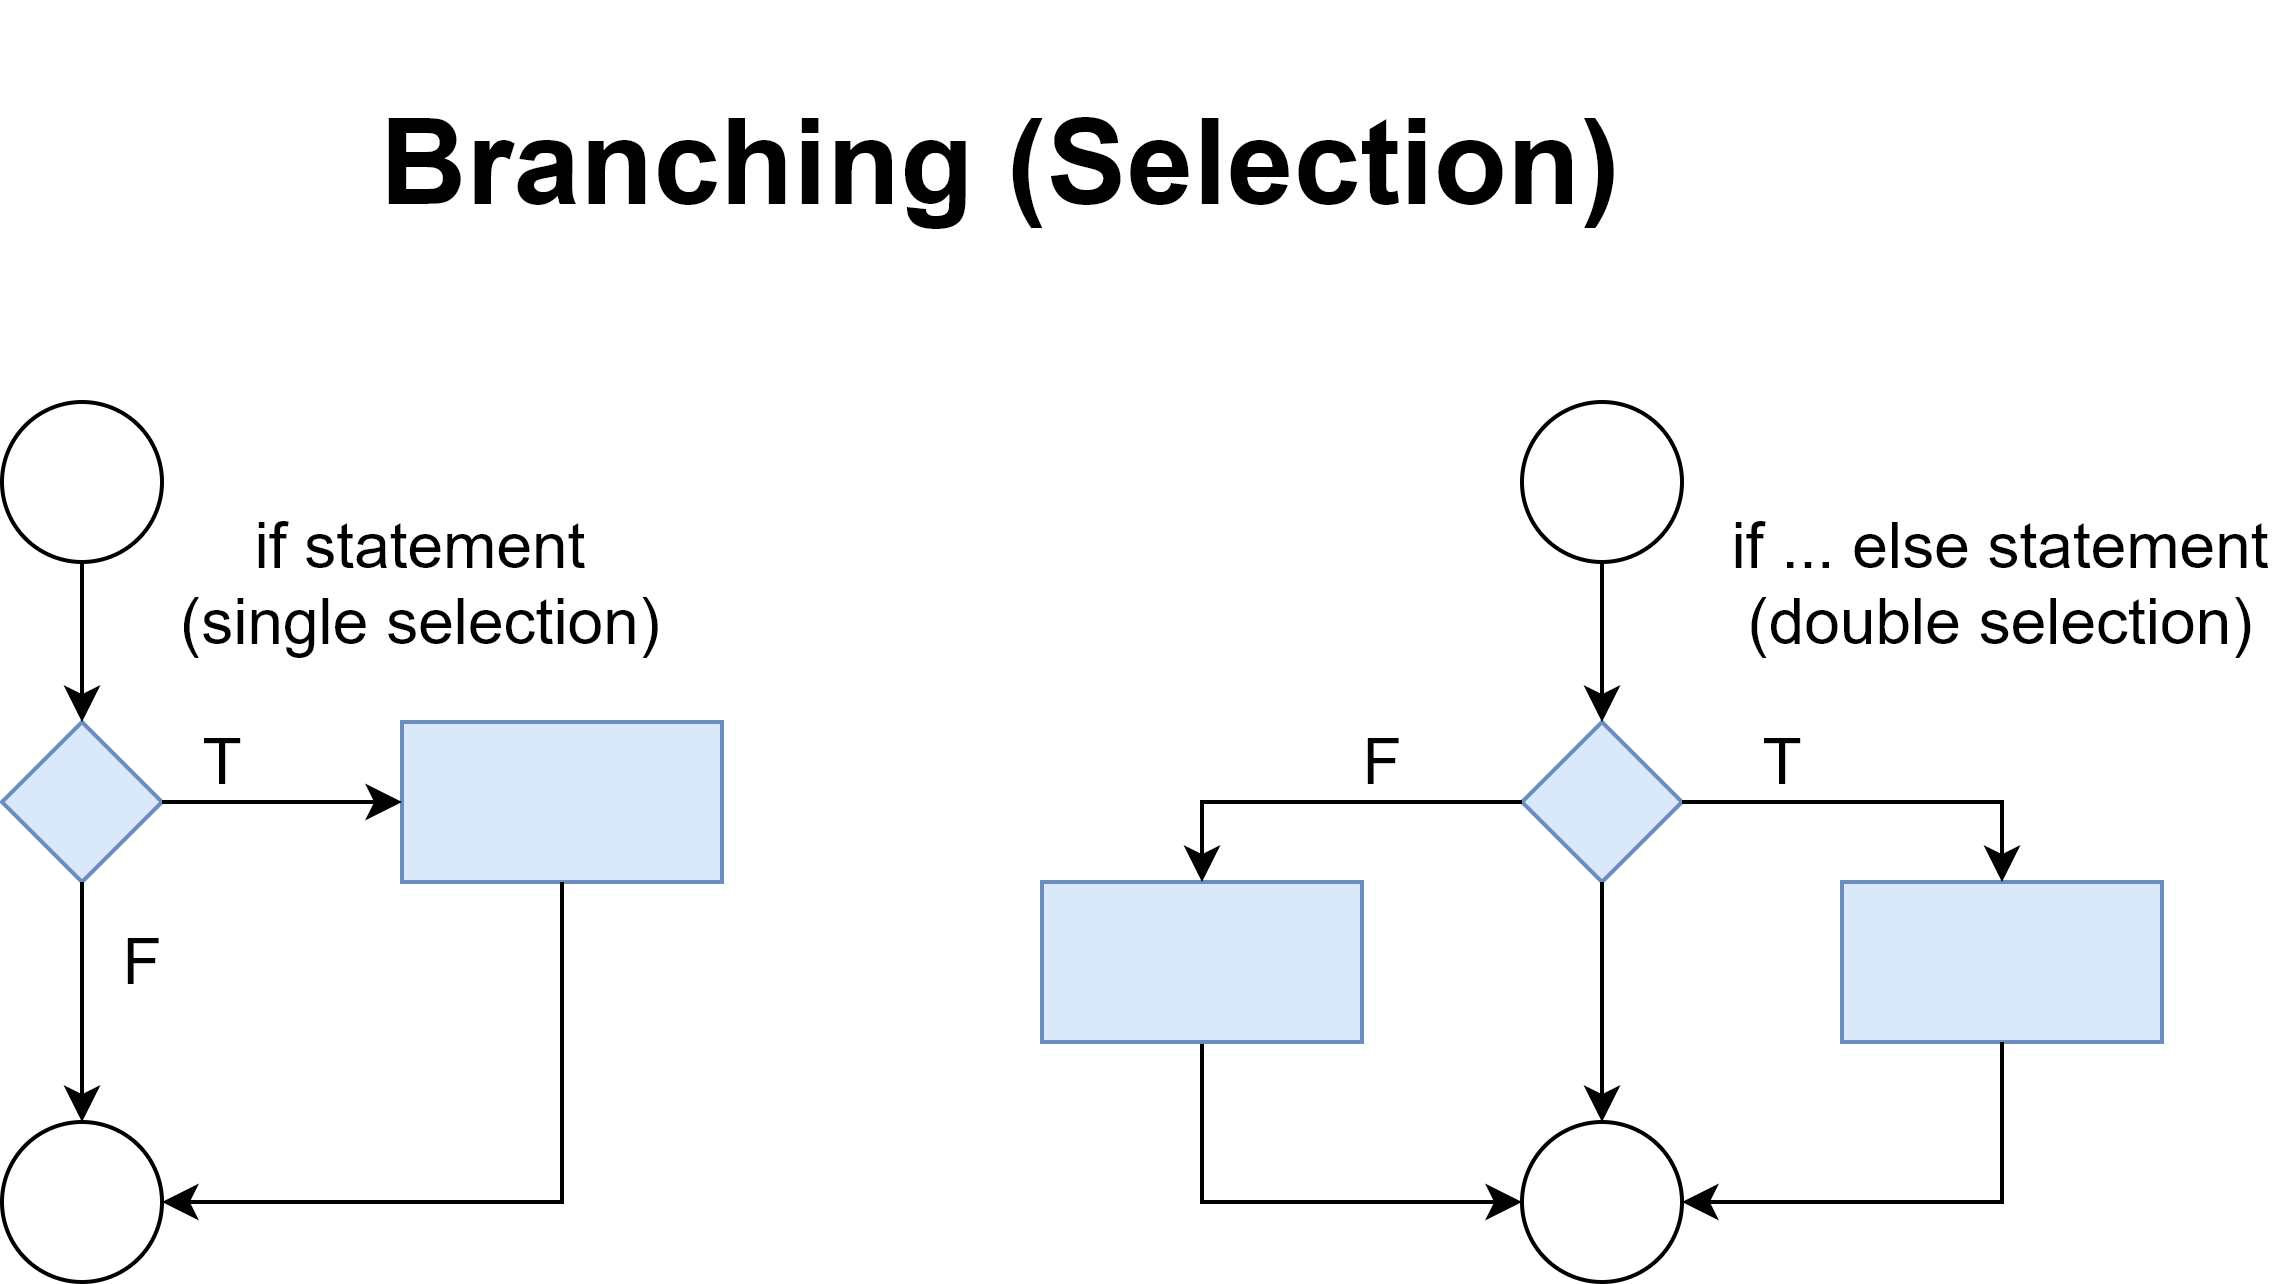

The diagram above was exported from draw.io. Its source (the exported page's mxGraphModel, read from the mxfile embedded in the PNG):
<mxGraphModel dx="2222" dy="846" grid="1" gridSize="10" guides="1" tooltips="1" connect="1" arrows="1" fold="1" page="0" pageScale="1" pageWidth="850" pageHeight="1100" math="0" shadow="0">
  <root>
    <mxCell id="0" />
    <mxCell id="1" parent="0" />
    <mxCell id="2" value="&lt;span style=&quot;font-size: 30px&quot;&gt;&lt;b&gt;Branching (Selection)&lt;/b&gt;&lt;/span&gt;" style="text;html=1;strokeColor=none;fillColor=none;align=center;verticalAlign=middle;whiteSpace=wrap;rounded=0;" vertex="1" parent="1">
      <mxGeometry x="710" y="100" width="320" height="80" as="geometry" />
    </mxCell>
    <mxCell id="3" value="" style="group" vertex="1" connectable="0" parent="1">
      <mxGeometry x="880" y="200" width="310" height="220" as="geometry" />
    </mxCell>
    <mxCell id="4" value="" style="ellipse;whiteSpace=wrap;html=1;aspect=fixed;" vertex="1" parent="3">
      <mxGeometry x="120" width="40" height="40" as="geometry" />
    </mxCell>
    <mxCell id="5" value="" style="rhombus;whiteSpace=wrap;html=1;fillColor=#dae8fc;strokeColor=#6c8ebf;" vertex="1" parent="3">
      <mxGeometry x="120" y="80" width="40" height="40" as="geometry" />
    </mxCell>
    <mxCell id="6" style="edgeStyle=orthogonalEdgeStyle;rounded=0;orthogonalLoop=1;jettySize=auto;html=1;exitX=0.5;exitY=1;exitDx=0;exitDy=0;entryX=0.5;entryY=0;entryDx=0;entryDy=0;" edge="1" parent="3" source="4" target="5">
      <mxGeometry relative="1" as="geometry" />
    </mxCell>
    <mxCell id="7" value="" style="rounded=0;whiteSpace=wrap;html=1;fillColor=#dae8fc;strokeColor=#6c8ebf;" vertex="1" parent="3">
      <mxGeometry x="200" y="120" width="80" height="40" as="geometry" />
    </mxCell>
    <mxCell id="8" style="edgeStyle=orthogonalEdgeStyle;rounded=0;orthogonalLoop=1;jettySize=auto;html=1;exitX=1;exitY=0.5;exitDx=0;exitDy=0;entryX=0.5;entryY=0;entryDx=0;entryDy=0;" edge="1" parent="3" source="5" target="7">
      <mxGeometry relative="1" as="geometry" />
    </mxCell>
    <mxCell id="9" value="" style="ellipse;whiteSpace=wrap;html=1;aspect=fixed;" vertex="1" parent="3">
      <mxGeometry x="120" y="180" width="40" height="40" as="geometry" />
    </mxCell>
    <mxCell id="10" style="edgeStyle=orthogonalEdgeStyle;rounded=0;orthogonalLoop=1;jettySize=auto;html=1;exitX=0.5;exitY=1;exitDx=0;exitDy=0;entryX=0.5;entryY=0;entryDx=0;entryDy=0;" edge="1" parent="3" source="5" target="9">
      <mxGeometry relative="1" as="geometry" />
    </mxCell>
    <mxCell id="11" style="edgeStyle=orthogonalEdgeStyle;rounded=0;orthogonalLoop=1;jettySize=auto;html=1;exitX=0.5;exitY=1;exitDx=0;exitDy=0;entryX=1;entryY=0.5;entryDx=0;entryDy=0;" edge="1" parent="3" source="7" target="9">
      <mxGeometry relative="1" as="geometry" />
    </mxCell>
    <mxCell id="12" value="&lt;font style=&quot;font-size: 16px&quot;&gt;if ... else statement&lt;br&gt;(double selection)&lt;/font&gt;" style="text;html=1;strokeColor=none;fillColor=none;align=center;verticalAlign=middle;whiteSpace=wrap;rounded=0;" vertex="1" parent="3">
      <mxGeometry x="170" y="20" width="140" height="50" as="geometry" />
    </mxCell>
    <mxCell id="13" style="edgeStyle=orthogonalEdgeStyle;rounded=0;orthogonalLoop=1;jettySize=auto;html=1;exitX=0.5;exitY=1;exitDx=0;exitDy=0;entryX=0;entryY=0.5;entryDx=0;entryDy=0;" edge="1" parent="3" source="14" target="9">
      <mxGeometry relative="1" as="geometry" />
    </mxCell>
    <mxCell id="14" value="" style="rounded=0;whiteSpace=wrap;html=1;fillColor=#dae8fc;strokeColor=#6c8ebf;" vertex="1" parent="3">
      <mxGeometry y="120" width="80" height="40" as="geometry" />
    </mxCell>
    <mxCell id="15" style="edgeStyle=orthogonalEdgeStyle;rounded=0;orthogonalLoop=1;jettySize=auto;html=1;exitX=0;exitY=0.5;exitDx=0;exitDy=0;entryX=0.5;entryY=0;entryDx=0;entryDy=0;" edge="1" parent="3" source="5" target="14">
      <mxGeometry relative="1" as="geometry" />
    </mxCell>
    <mxCell id="16" value="&lt;font style=&quot;font-size: 16px&quot;&gt;T&lt;/font&gt;" style="text;html=1;align=center;verticalAlign=middle;resizable=0;points=[];autosize=1;" vertex="1" parent="3">
      <mxGeometry x="170" y="80" width="30" height="20" as="geometry" />
    </mxCell>
    <mxCell id="17" value="&lt;font style=&quot;font-size: 16px&quot;&gt;F&lt;/font&gt;" style="text;html=1;align=center;verticalAlign=middle;resizable=0;points=[];autosize=1;" vertex="1" parent="3">
      <mxGeometry x="70" y="80" width="30" height="20" as="geometry" />
    </mxCell>
    <mxCell id="18" value="" style="group" vertex="1" connectable="0" parent="1">
      <mxGeometry x="620" y="200" width="180" height="220" as="geometry" />
    </mxCell>
    <mxCell id="19" value="" style="group" vertex="1" connectable="0" parent="18">
      <mxGeometry width="180" height="220" as="geometry" />
    </mxCell>
    <mxCell id="20" value="" style="group" vertex="1" connectable="0" parent="19">
      <mxGeometry width="180" height="220" as="geometry" />
    </mxCell>
    <mxCell id="21" value="" style="ellipse;whiteSpace=wrap;html=1;aspect=fixed;" vertex="1" parent="20">
      <mxGeometry width="40" height="40" as="geometry" />
    </mxCell>
    <mxCell id="22" value="" style="rhombus;whiteSpace=wrap;html=1;fillColor=#dae8fc;strokeColor=#6c8ebf;" vertex="1" parent="20">
      <mxGeometry y="80" width="40" height="40" as="geometry" />
    </mxCell>
    <mxCell id="23" style="edgeStyle=orthogonalEdgeStyle;rounded=0;orthogonalLoop=1;jettySize=auto;html=1;exitX=0.5;exitY=1;exitDx=0;exitDy=0;entryX=0.5;entryY=0;entryDx=0;entryDy=0;" edge="1" parent="20" source="21" target="22">
      <mxGeometry relative="1" as="geometry" />
    </mxCell>
    <mxCell id="24" value="" style="rounded=0;whiteSpace=wrap;html=1;fillColor=#dae8fc;strokeColor=#6c8ebf;" vertex="1" parent="20">
      <mxGeometry x="100" y="80" width="80" height="40" as="geometry" />
    </mxCell>
    <mxCell id="25" style="edgeStyle=orthogonalEdgeStyle;rounded=0;orthogonalLoop=1;jettySize=auto;html=1;exitX=1;exitY=0.5;exitDx=0;exitDy=0;entryX=0;entryY=0.5;entryDx=0;entryDy=0;" edge="1" parent="20" source="22" target="24">
      <mxGeometry relative="1" as="geometry" />
    </mxCell>
    <mxCell id="26" value="" style="ellipse;whiteSpace=wrap;html=1;aspect=fixed;" vertex="1" parent="20">
      <mxGeometry y="180" width="40" height="40" as="geometry" />
    </mxCell>
    <mxCell id="27" style="edgeStyle=orthogonalEdgeStyle;rounded=0;orthogonalLoop=1;jettySize=auto;html=1;exitX=0.5;exitY=1;exitDx=0;exitDy=0;entryX=0.5;entryY=0;entryDx=0;entryDy=0;" edge="1" parent="20" source="22" target="26">
      <mxGeometry relative="1" as="geometry" />
    </mxCell>
    <mxCell id="28" style="edgeStyle=orthogonalEdgeStyle;rounded=0;orthogonalLoop=1;jettySize=auto;html=1;exitX=0.5;exitY=1;exitDx=0;exitDy=0;entryX=1;entryY=0.5;entryDx=0;entryDy=0;" edge="1" parent="20" source="24" target="26">
      <mxGeometry relative="1" as="geometry" />
    </mxCell>
    <mxCell id="29" value="&lt;font style=&quot;font-size: 16px&quot;&gt;if statement&lt;br&gt;(single selection)&lt;/font&gt;" style="text;html=1;strokeColor=none;fillColor=none;align=center;verticalAlign=middle;whiteSpace=wrap;rounded=0;" vertex="1" parent="20">
      <mxGeometry x="40" y="20" width="130" height="50" as="geometry" />
    </mxCell>
    <mxCell id="30" value="&lt;font style=&quot;font-size: 16px&quot;&gt;T&lt;/font&gt;" style="text;html=1;align=center;verticalAlign=middle;resizable=0;points=[];autosize=1;" vertex="1" parent="20">
      <mxGeometry x="40" y="80" width="30" height="20" as="geometry" />
    </mxCell>
    <mxCell id="31" value="&lt;font style=&quot;font-size: 16px&quot;&gt;F&lt;/font&gt;" style="text;html=1;align=center;verticalAlign=middle;resizable=0;points=[];autosize=1;" vertex="1" parent="20">
      <mxGeometry x="20" y="130" width="30" height="20" as="geometry" />
    </mxCell>
  </root>
</mxGraphModel>